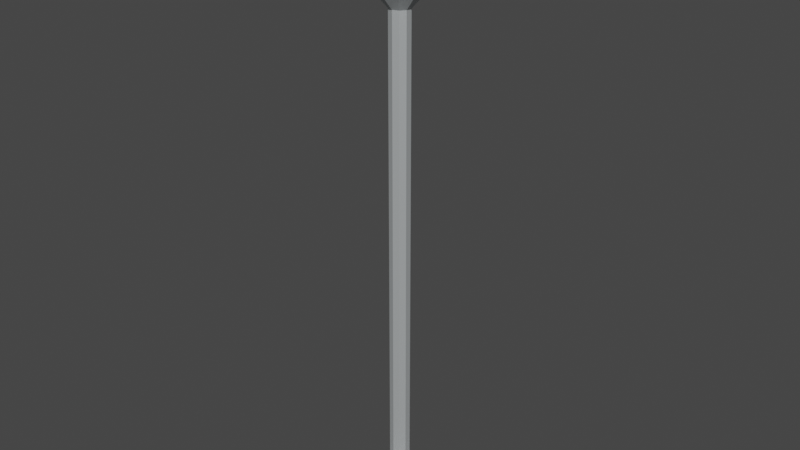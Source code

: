 # Source: k.blend  (saved by Blender 2.83.19; exported with 4.5.12 LTS)
import bpy
from mathutils import Matrix  # noqa: F401  (used for matrix-valued properties, if any)

bpy.ops.wm.read_factory_settings(use_empty=True)
scene = bpy.context.scene
scene.name = 'Scene'

# ---- collections
col_collection = bpy.data.collections.new('Collection'); scene.collection.children.link(col_collection)

# ---- materials (node trees are filled in below, after node groups)
mat_k = bpy.data.materials.new('ışık')
mat_k.use_transparent_shadow = False
mat_material_002 = bpy.data.materials.new('Material.002')
mat_material_002.use_transparent_shadow = False

# ---- material node trees
mat_k.use_nodes = True; mat_k.node_tree.nodes.clear()
_N = mat_k.node_tree.nodes; _L = mat_k.node_tree.links
n0 = _N.new('ShaderNodeOutputMaterial'); n0.name = 'Material Output'; n0.location = (300, 300)
n1 = _N.new('ShaderNodeBsdfPrincipled'); n1.name = 'Principled BSDF'; n1.location = (10, 300)
n1.distribution = 'GGX'
n1.subsurface_method = 'BURLEY'
n1.inputs[0].default_value = (1.0, 0.86, 0.1608, 1.0)
n1.inputs[3].default_value = 1.45
n1.inputs[27].default_value = (0.0, 0.0, 0.0, 1.0)
n1.inputs[28].default_value = 1.0
_L.new(n1.outputs[0], n0.inputs[0])
n0.is_active_output = True
mat_material_002.use_nodes = True; mat_material_002.node_tree.nodes.clear()
_N = mat_material_002.node_tree.nodes; _L = mat_material_002.node_tree.links
n0 = _N.new('ShaderNodeOutputMaterial'); n0.name = 'Material Output'; n0.location = (300, 300)
n1 = _N.new('ShaderNodeBsdfPrincipled'); n1.name = 'Principled BSDF'; n1.location = (10, 300)
n1.distribution = 'GGX'
n1.subsurface_method = 'BURLEY'
n1.inputs[0].default_value = (0.6446, 0.6801, 0.6921, 1.0)
n1.inputs[1].default_value = 0.5417
n1.inputs[3].default_value = 1.45
n1.inputs[27].default_value = (0.0, 0.0, 0.0, 1.0)
n1.inputs[28].default_value = 1.0
_L.new(n1.outputs[0], n0.inputs[0])
n0.is_active_output = True

# ---- world
world_world = bpy.data.worlds.new('World'); scene.world = world_world
world_world.use_nodes = True; world_world.node_tree.nodes.clear()
_N = world_world.node_tree.nodes; _L = world_world.node_tree.links
n0 = _N.new('ShaderNodeOutputWorld'); n0.name = 'World Output'; n0.location = (300, 300)
n1 = _N.new('ShaderNodeBackground'); n1.name = 'Background'; n1.location = (10, 300)
n1.inputs[0].default_value = (0.05088, 0.05088, 0.05088, 1.0)
_L.new(n1.outputs[0], n0.inputs[0])
n0.is_active_output = True
world_world.color = (0.05088, 0.05088, 0.05088)
world_world.use_sun_shadow = False
world_world.sun_shadow_jitter_overblur = 0.0

# ---- meshes
me_cylinder = bpy.data.meshes.new('Cylinder')
me_cylinder.from_pydata([(0.0, 1.0, -1.0), (-6.134e-08, 0.2197, 1.0), (0.5878, 0.809, -1.0), (0.1291, 0.1777, 1.0), (0.9511, 0.309, -1.0), (0.209, 0.06789, 1.0), (0.9511, -0.309, -1.0), (0.209, -0.06789, 1.0), (0.5878, -0.809, -1.0), (0.1291, -0.1777, 1.0), (-8.742e-08, -1.0, -1.0), (-3.403e-09, -0.2197, 1.0), (-0.5878, -0.809, -1.0), (-0.1291, -0.1777, 1.0), (-0.9511, -0.309, -1.0), (-0.209, -0.06789, 1.0), (-0.9511, 0.309, -1.0), (-0.209, 0.06789, 1.0), (-0.5878, 0.809, -1.0), (-0.1291, 0.1777, 1.0), (0.1291, 0.1777, 47.67), (-1.416e-07, 0.2197, 47.67), (0.209, 0.06789, 47.67), (0.209, -0.06789, 47.67), (0.1291, -0.1777, 47.67), (-8.364e-08, -0.2197, 47.67), (-0.1291, -0.1777, 47.67), (-0.209, -0.06789, 47.67), (-0.209, 0.06789, 47.67), (-0.1291, 0.1777, 47.67), (0.4297, 0.5914, 50.28), (-4.385e-07, 0.731, 50.28), (0.6952, 0.2259, 50.28), (0.6952, -0.2259, 50.28), (0.4297, -0.5914, 50.28), (-2.457e-07, -0.731, 50.28), (-0.4297, -0.5914, 50.28), (-0.6952, -0.2259, 50.28), (-0.6952, 0.2259, 50.28), (-0.4297, 0.5914, 50.28), (0.4297, 0.5914, 55.56), (6.057e-07, 0.731, 55.56), (0.6952, 0.2259, 55.56), (0.6952, -0.2259, 55.56), (0.4297, -0.5914, 55.56), (7.984e-07, -0.731, 55.56), (-0.4297, -0.5914, 55.56), (-0.6952, -0.2259, 55.56), (-0.6952, 0.2259, 55.56), (-0.4297, 0.5914, 55.56), (0.5928, 0.8159, 55.03), (5.135e-07, 1.008, 55.03), (0.9591, 0.3116, 55.03), (0.9591, -0.3116, 55.03), (0.5928, -0.8159, 55.03), (7.794e-07, -1.008, 55.03), (-0.5928, -0.8159, 55.03), (-0.9591, -0.3116, 55.03), (-0.9591, 0.3116, 55.03), (-0.5928, 0.8159, 55.03), (0.2602, 0.3582, 57.45), (4.256e-07, 0.4427, 57.45), (0.4211, 0.1368, 57.45), (0.4211, -0.1368, 57.45), (0.2602, -0.3582, 57.45), (5.423e-07, -0.4427, 57.45), (-0.2602, -0.3582, 57.45), (-0.4211, -0.1368, 57.45), (-0.4211, 0.1368, 57.45), (-0.2602, 0.3582, 57.45), (0.3474, -0.4781, 50.58), (-1.819e-07, -0.591, 50.58), (0.3474, 0.4781, 50.58), (0.5621, 0.1826, 50.58), (-0.5621, 0.1826, 50.58), (-0.3474, 0.4781, 50.58), (-0.3474, -0.4781, 50.58), (0.5621, -0.1826, 50.58), (-3.378e-07, 0.591, 50.58), (-0.5621, -0.1826, 50.58), (0.3876, 0.5335, 1.0), (0.5276, 0.7262, 0.3412), (2.185e-09, 0.8976, 0.3412), (-2.677e-08, 0.6595, 1.0), (0.6272, 0.2038, 1.0), (0.8537, 0.2774, 0.3412), (0.6272, -0.2038, 1.0), (0.8537, -0.2774, 0.3412), (0.3876, -0.5335, 1.0), (0.5276, -0.7262, 0.3412), (-5.076e-08, -0.6595, 1.0), (-7.629e-08, -0.8976, 0.3412), (-0.3876, -0.5335, 1.0), (-0.5276, -0.7262, 0.3412), (-0.6272, -0.2038, 1.0), (-0.8537, -0.2774, 0.3412), (-0.6272, 0.2038, 1.0), (-0.8537, 0.2774, 0.3412), (-0.3876, 0.5335, 1.0), (-0.5276, 0.7262, 0.3412)], [], [(2, 81, 85, 4), (3, 5, 84, 80), (5, 7, 86, 84), (7, 9, 88, 86), (9, 11, 90, 88), (11, 13, 92, 90), (13, 15, 94, 92), (15, 17, 96, 94), (13, 11, 25, 26), (17, 19, 98, 96), (19, 1, 83, 98), (0, 2, 4, 6, 8, 10, 12, 14, 16, 18), (0, 82, 81, 2), (18, 99, 82, 0), (6, 87, 89, 8), (8, 89, 91, 10), (10, 91, 93, 12), (12, 93, 95, 14), (14, 95, 97, 16), (16, 97, 99, 18), (4, 85, 87, 6), (28, 27, 37, 38), (7, 5, 22, 23), (1, 19, 29, 21), (15, 13, 26, 27), (9, 7, 23, 24), (3, 1, 21, 20), (17, 15, 27, 28), (11, 9, 24, 25), (5, 3, 20, 22), (19, 17, 28, 29), (71, 70, 44, 45), (25, 24, 34, 35), (22, 20, 30, 32), (29, 28, 38, 39), (26, 25, 35, 36), (23, 22, 32, 33), (21, 29, 39, 31), (27, 26, 36, 37), (24, 23, 33, 34), (20, 21, 31, 30), (42, 40, 50, 52), (73, 72, 40, 42), (75, 74, 48, 49), (76, 71, 45, 46), (77, 73, 42, 43), (78, 75, 49, 41), (79, 76, 46, 47), (70, 77, 43, 44), (72, 78, 41, 40), (74, 79, 47, 48), (56, 55, 65, 66), (49, 48, 58, 59), (46, 45, 55, 56), (43, 42, 52, 53), (41, 49, 59, 51), (47, 46, 56, 57), (44, 43, 53, 54), (40, 41, 51, 50), (48, 47, 57, 58), (45, 44, 54, 55), (60, 61, 69, 68, 67, 66, 65, 64, 63, 62), (53, 52, 62, 63), (51, 59, 69, 61), (57, 56, 66, 67), (54, 53, 63, 64), (50, 51, 61, 60), (58, 57, 67, 68), (55, 54, 64, 65), (52, 50, 60, 62), (59, 58, 68, 69), (38, 37, 79, 74), (30, 31, 78, 72), (34, 33, 77, 70), (37, 36, 76, 79), (31, 39, 75, 78), (33, 32, 73, 77), (36, 35, 71, 76), (39, 38, 74, 75), (32, 30, 72, 73), (35, 34, 70, 71), (81, 82, 83, 80), (85, 81, 80, 84), (87, 85, 84, 86), (89, 87, 86, 88), (91, 89, 88, 90), (93, 91, 90, 92), (95, 93, 92, 94), (97, 95, 94, 96), (99, 97, 96, 98), (82, 99, 98, 83), (1, 3, 80, 83)])
me_cylinder.polygons.foreach_set('material_index', [1, 1, 1, 1, 1, 1, 1, 1, 1, 1, 1, 1, 1, 1, 1, 1, 1, 1, 1, 1, 1, 1, 1, 1, 1, 1, 1, 1, 1, 1, 1, 0, 1, 1, 1, 1, 1, 1, 1, 1, 1, 1, 0, 0, 0, 0, 0, 0, 0, 0, 0, 1, 1, 1, 1, 1, 1, 1, 1, 1, 1, 1, 1, 1, 1, 1, 1, 1, 1, 1, 1, 1, 1, 1, 1, 1, 1, 1, 1, 1, 1, 1, 1, 1, 1, 1, 1, 1, 1, 1, 1, 1])
_uv = me_cylinder.uv_layers.new(name='UVMap')
_uv.uv.foreach_set('vector', [0.9, 0.5, 0.9, 0.919, 0.8, 0.919, 0.8, 0.5, 0.3039, 0.3242, 0.3372, 0.2783, 0.4167, 0.3042, 0.353, 0.3918, 0.3372, 0.2783, 0.3372, 0.2217, 0.4167, 0.1958, 0.4167, 0.3042, 0.3372, 0.2217, 0.3039, 0.1758, 0.353, 0.1082, 0.4167, 0.1958, 0.3039, 0.1758, 0.25, 0.1583, 0.25, 0.07473, 0.353, 0.1082, 0.25, 0.1583, 0.1961, 0.1758, 0.147, 0.1082, 0.25, 0.07473, 0.1961, 0.1758, 0.1628, 0.2217, 0.08331, 0.1958, 0.147, 0.1082, 0.1628, 0.2217, 0.1628, 0.2783, 0.08331, 0.3042, 0.08331, 0.1958, 0.1961, 0.1758, 0.25, 0.1583, 0.25, 0.1583, 0.1961, 0.1758, 0.1628, 0.2783, 0.1961, 0.3242, 0.147, 0.3918, 0.08331, 0.3042, 0.1961, 0.3242, 0.25, 0.3417, 0.25, 0.4253, 0.147, 0.3918, 0.75, 0.49, 0.8911, 0.4442, 0.9783, 0.3242, 0.9783, 0.1758, 0.8911, 0.05584, 0.75, 0.01, 0.6089, 0.05584, 0.5217, 0.1758, 0.5217, 0.3242, 0.6089, 0.4442, 1.0, 0.5, 1.0, 0.919, 0.9, 0.919, 0.9, 0.5, 0.1, 0.5, 0.1, 0.919, -7.451e-08, 0.919, -7.451e-08, 0.5, 0.7, 0.5, 0.7, 0.919, 0.6, 0.919, 0.6, 0.5, 0.6, 0.5, 0.6, 0.919, 0.5, 0.919, 0.5, 0.5, 0.5, 0.5, 0.5, 0.919, 0.4, 0.919, 0.4, 0.5, 0.4, 0.5, 0.4, 0.919, 0.3, 0.919, 0.3, 0.5, 0.3, 0.5, 0.3, 0.919, 0.2, 0.919, 0.2, 0.5, 0.2, 0.5, 0.2, 0.919, 0.1, 0.919, 0.1, 0.5, 0.8, 0.5, 0.8, 0.919, 0.7, 0.919, 0.7, 0.5, 0.1628, 0.2783, 0.1628, 0.2217, 0.1628, 0.2217, 0.1628, 0.2783, 0.3372, 0.2217, 0.3372, 0.2783, 0.3372, 0.2783, 0.3372, 0.2217, 0.25, 0.3417, 0.1961, 0.3242, 0.1961, 0.3242, 0.25, 0.3417, 0.1628, 0.2217, 0.1961, 0.1758, 0.1961, 0.1758, 0.1628, 0.2217, 0.3039, 0.1758, 0.3372, 0.2217, 0.3372, 0.2217, 0.3039, 0.1758, 0.3039, 0.3242, 0.25, 0.3417, 0.25, 0.3417, 0.3039, 0.3242, 0.1628, 0.2783, 0.1628, 0.2217, 0.1628, 0.2217, 0.1628, 0.2783, 0.25, 0.1583, 0.3039, 0.1758, 0.3039, 0.1758, 0.25, 0.1583, 0.3372, 0.2783, 0.3039, 0.3242, 0.3039, 0.3242, 0.3372, 0.2783, 0.1961, 0.3242, 0.1628, 0.2783, 0.1628, 0.2783, 0.1961, 0.3242, 0.25, 0.1583, 0.3039, 0.1758, 0.3039, 0.1758, 0.25, 0.1583, 0.25, 0.1583, 0.3039, 0.1758, 0.3039, 0.1758, 0.25, 0.1583, 0.3372, 0.2783, 0.3039, 0.3242, 0.3039, 0.3242, 0.3372, 0.2783, 0.1961, 0.3242, 0.1628, 0.2783, 0.1628, 0.2783, 0.1961, 0.3242, 0.1961, 0.1758, 0.25, 0.1583, 0.25, 0.1583, 0.1961, 0.1758, 0.3372, 0.2217, 0.3372, 0.2783, 0.3372, 0.2783, 0.3372, 0.2217, 0.25, 0.3417, 0.1961, 0.3242, 0.1961, 0.3242, 0.25, 0.3417, 0.1628, 0.2217, 0.1961, 0.1758, 0.1961, 0.1758, 0.1628, 0.2217, 0.3039, 0.1758, 0.3372, 0.2217, 0.3372, 0.2217, 0.3039, 0.1758, 0.3039, 0.3242, 0.25, 0.3417, 0.25, 0.3417, 0.3039, 0.3242, 0.3372, 0.2783, 0.3039, 0.3242, 0.3039, 0.3242, 0.3372, 0.2783, 0.3372, 0.2783, 0.3039, 0.3242, 0.3039, 0.3242, 0.3372, 0.2783, 0.1961, 0.3242, 0.1628, 0.2783, 0.1628, 0.2783, 0.1961, 0.3242, 0.1961, 0.1758, 0.25, 0.1583, 0.25, 0.1583, 0.1961, 0.1758, 0.3372, 0.2217, 0.3372, 0.2783, 0.3372, 0.2783, 0.3372, 0.2217, 0.25, 0.3417, 0.1961, 0.3242, 0.1961, 0.3242, 0.25, 0.3417, 0.1628, 0.2217, 0.1961, 0.1758, 0.1961, 0.1758, 0.1628, 0.2217, 0.3039, 0.1758, 0.3372, 0.2217, 0.3372, 0.2217, 0.3039, 0.1758, 0.3039, 0.3242, 0.25, 0.3417, 0.25, 0.3417, 0.3039, 0.3242, 0.1628, 0.2783, 0.1628, 0.2217, 0.1628, 0.2217, 0.1628, 0.2783, 0.1961, 0.1758, 0.25, 0.1583, 0.25, 0.1583, 0.1961, 0.1758, 0.1961, 0.3242, 0.1628, 0.2783, 0.1628, 0.2783, 0.1961, 0.3242, 0.1961, 0.1758, 0.25, 0.1583, 0.25, 0.1583, 0.1961, 0.1758, 0.3372, 0.2217, 0.3372, 0.2783, 0.3372, 0.2783, 0.3372, 0.2217, 0.25, 0.3417, 0.1961, 0.3242, 0.1961, 0.3242, 0.25, 0.3417, 0.1628, 0.2217, 0.1961, 0.1758, 0.1961, 0.1758, 0.1628, 0.2217, 0.3039, 0.1758, 0.3372, 0.2217, 0.3372, 0.2217, 0.3039, 0.1758, 0.3039, 0.3242, 0.25, 0.3417, 0.25, 0.3417, 0.3039, 0.3242, 0.1628, 0.2783, 0.1628, 0.2217, 0.1628, 0.2217, 0.1628, 0.2783, 0.25, 0.1583, 0.3039, 0.1758, 0.3039, 0.1758, 0.25, 0.1583, 0.3039, 0.3242, 0.25, 0.3417, 0.1961, 0.3242, 0.1628, 0.2783, 0.1628, 0.2217, 0.1961, 0.1758, 0.25, 0.1583, 0.3039, 0.1758, 0.3372, 0.2217, 0.3372, 0.2783, 0.3372, 0.2217, 0.3372, 0.2783, 0.3372, 0.2783, 0.3372, 0.2217, 0.25, 0.3417, 0.1961, 0.3242, 0.1961, 0.3242, 0.25, 0.3417, 0.1628, 0.2217, 0.1961, 0.1758, 0.1961, 0.1758, 0.1628, 0.2217, 0.3039, 0.1758, 0.3372, 0.2217, 0.3372, 0.2217, 0.3039, 0.1758, 0.3039, 0.3242, 0.25, 0.3417, 0.25, 0.3417, 0.3039, 0.3242, 0.1628, 0.2783, 0.1628, 0.2217, 0.1628, 0.2217, 0.1628, 0.2783, 0.25, 0.1583, 0.3039, 0.1758, 0.3039, 0.1758, 0.25, 0.1583, 0.3372, 0.2783, 0.3039, 0.3242, 0.3039, 0.3242, 0.3372, 0.2783, 0.1961, 0.3242, 0.1628, 0.2783, 0.1628, 0.2783, 0.1961, 0.3242, 0.1628, 0.2783, 0.1628, 0.2217, 0.1628, 0.2217, 0.1628, 0.2783, 0.3039, 0.3242, 0.25, 0.3417, 0.25, 0.3417, 0.3039, 0.3242, 0.3039, 0.1758, 0.3372, 0.2217, 0.3372, 0.2217, 0.3039, 0.1758, 0.1628, 0.2217, 0.1961, 0.1758, 0.1961, 0.1758, 0.1628, 0.2217, 0.25, 0.3417, 0.1961, 0.3242, 0.1961, 0.3242, 0.25, 0.3417, 0.3372, 0.2217, 0.3372, 0.2783, 0.3372, 0.2783, 0.3372, 0.2217, 0.1961, 0.1758, 0.25, 0.1583, 0.25, 0.1583, 0.1961, 0.1758, 0.1961, 0.3242, 0.1628, 0.2783, 0.1628, 0.2783, 0.1961, 0.3242, 0.3372, 0.2783, 0.3039, 0.3242, 0.3039, 0.3242, 0.3372, 0.2783, 0.25, 0.1583, 0.3039, 0.1758, 0.3039, 0.1758, 0.25, 0.1583, 0.9, 0.919, 1.0, 0.919, 0.983, 1.0, 0.917, 1.0, 0.8, 0.919, 0.9, 0.919, 0.883, 1.0, 0.817, 1.0, 0.7, 0.919, 0.8, 0.919, 0.783, 1.0, 0.717, 1.0, 0.6, 0.919, 0.7, 0.919, 0.683, 1.0, 0.617, 1.0, 0.5, 0.919, 0.6, 0.919, 0.583, 1.0, 0.517, 1.0, 0.4, 0.919, 0.5, 0.919, 0.483, 1.0, 0.417, 1.0, 0.3, 0.919, 0.4, 0.919, 0.383, 1.0, 0.317, 1.0, 0.2, 0.919, 0.3, 0.919, 0.283, 1.0, 0.217, 1.0, 0.1, 0.919, 0.2, 0.919, 0.183, 1.0, 0.117, 1.0, -7.451e-08, 0.919, 0.1, 0.919, 0.08297, 1.0, 0.01703, 1.0, 0.25, 0.3417, 0.3039, 0.3242, 0.353, 0.3918, 0.25, 0.4253])
me_cylinder.materials.append(mat_k)
me_cylinder.materials.append(mat_material_002)
me_cylinder.use_remesh_fix_poles = True
me_cylinder.use_remesh_preserve_attributes = False
me_cylinder.use_mirror_vertex_groups = False
me_cylinder.update()

# ---- objects
ob_cylinder = bpy.data.objects.new('Cylinder', me_cylinder)

# ---- transforms, parenting, visibility, modifiers, constraints
ob_cylinder.location = (0.0, 0.0, 0.0)
ob_cylinder.scale = (0.5586, 0.5586, 0.1242)
ob_cylinder.lineart.crease_threshold = 0.0

# ---- collection membership
col_collection.objects.link(ob_cylinder)

# ---- scene / render settings (as saved in the file)
scene.frame_start = 1; scene.frame_end = 250; scene.frame_set(1)
scene.render.engine = 'BLENDER_EEVEE_NEXT'
scene.cycles.use_denoising = False
scene.cycles.samples = 128
scene.cycles.sampling_pattern = 'TABULATED_SOBOL'
scene.cycles.use_adaptive_sampling = False
scene.cycles.use_light_tree = False
scene.view_settings.view_transform = 'Filmic'
bpy.context.view_layer.update()

# ---- added for rendering (the .blend has no active camera and no usable light): camera, sun
cam_auto = bpy.data.cameras.new('AutoCamera')
cam_auto.lens = 50.0
cam_auto.sensor_width = 36.0
cam_auto.clip_end = 1000.0
ob_auto_camera = bpy.data.objects.new('AutoCamera', cam_auto)
scene.collection.objects.link(ob_auto_camera)
ob_auto_camera.location = (6.87154, -8.24584, 9.00413)
ob_auto_camera.rotation_euler = (1.09748, -7.21219e-08, 0.694738)
scene.camera = ob_auto_camera
light_auto_sun = bpy.data.lights.new('AutoSun', 'SUN')
light_auto_sun.energy = 3.0
light_auto_sun.angle = 0.0523599
ob_auto_sun = bpy.data.objects.new('AutoSun', light_auto_sun)
scene.collection.objects.link(ob_auto_sun)
ob_auto_sun.rotation_euler = (0.872665, 0.174533, 0.523599)
bpy.context.view_layer.update()
